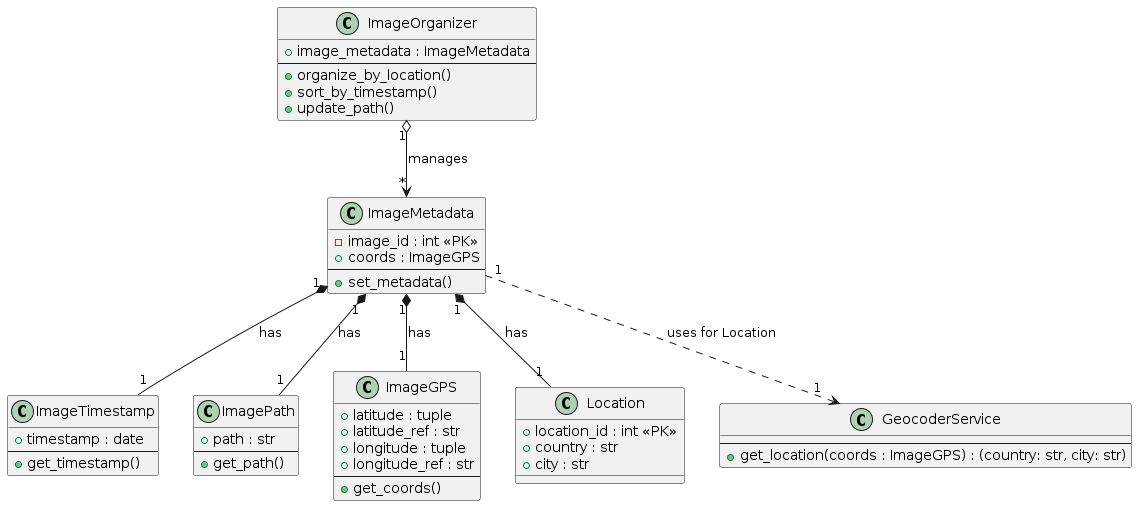

The diagram above was rendered by PlantUML. Its source (embedded in the PNG):
@startuml Image-Sorter

class ImageTimestamp {
    +timestamp : date
    --
    +get_timestamp()
}

class ImagePath {
    +path : str
    --
    +get_path()
}

class ImageGPS {
    +latitude : tuple
    +latitude_ref : str
    +longitude : tuple
    +longitude_ref : str
    --
    +get_coords()
}

class Location {
    +location_id : int <<PK>>
    +country : str
    +city : str
}

class GeocoderService {
    --
    +get_location(coords : ImageGPS) : (country: str, city: str)
}

class ImageMetadata {
    -image_id : int <<PK>>
    +coords : ImageGPS
    --
    +set_metadata()
}

class ImageOrganizer {
    +image_metadata : ImageMetadata
    --
    +organize_by_location()
    +sort_by_timestamp()
    +update_path()
}

' ' Add a database
' class ImageDB {
'     -db_connection : Connection
'     --
'     +store_metadata(metadata : ImageMetadata)
'     +load_metadata(image_id : int) : ImageMetadata
' }

' --- RELATIONSHIPS ---

' ImageMetadata is composed of the data components
ImageMetadata "1" *-- "1" ImageTimestamp : has
ImageMetadata "1" *-- "1" ImagePath : has
ImageMetadata "1" *-- "1" ImageGPS : has
ImageMetadata "1" *-- "1" Location : has

' ImageMetadata uses the GeocoderService to get location data
ImageMetadata "1" ..> "1" GeocoderService : uses for Location

' ImageOrganizer manages a collection of ImageMetadata
ImageOrganizer "1" o--> "*" ImageMetadata : manages

' ' ImageOrganizer uses the GeocoderService service and the DB service
' ImageOrganizer "1" --> "1" ImageDB : uses persistence


@enduml